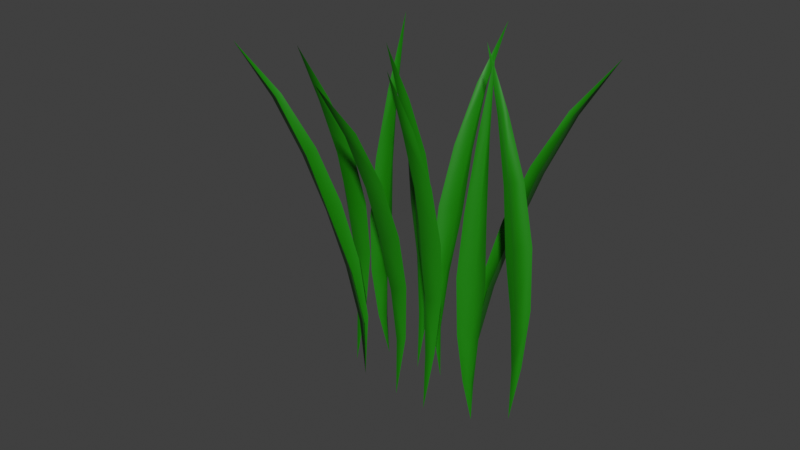 # Source: GramaColorida.blend  (saved by Blender 3.6.11; exported with 4.5.12 LTS)
import bpy
from mathutils import Matrix  # noqa: F401  (used for matrix-valued properties, if any)

bpy.ops.wm.read_factory_settings(use_empty=True)
scene = bpy.context.scene
scene.name = 'Scene'

# ---- collections
col_collection = bpy.data.collections.new('Collection'); scene.collection.children.link(col_collection)

# ---- materials (node trees are filled in below, after node groups)
mat_material = bpy.data.materials.new('Material')
mat_material.use_transparent_shadow = False

# ---- material node trees
mat_material.use_nodes = True; mat_material.node_tree.nodes.clear()
_N = mat_material.node_tree.nodes; _L = mat_material.node_tree.links
n0 = _N.new('ShaderNodeBsdfPrincipled'); n0.name = 'Principled BSDF'; n0.location = (10, 300)
n0.distribution = 'GGX'
n0.subsurface_method = 'RANDOM_WALK_SKIN'
n0.inputs[0].default_value = (0.008731, 0.2318, 0.0, 1.0)
n0.inputs[3].default_value = 1.45
n0.inputs[27].default_value = (0.0, 0.0, 0.0, 1.0)
n0.inputs[28].default_value = 1.0
n1 = _N.new('ShaderNodeOutputMaterial'); n1.name = 'Material Output'; n1.location = (300, 300)
_L.new(n0.outputs[0], n1.inputs[0])
n1.is_active_output = True

# ---- world
world_world = bpy.data.worlds.new('World'); scene.world = world_world
world_world.use_nodes = True; world_world.node_tree.nodes.clear()
_N = world_world.node_tree.nodes; _L = world_world.node_tree.links
n0 = _N.new('ShaderNodeOutputWorld'); n0.name = 'World Output'; n0.location = (300, 300)
n1 = _N.new('ShaderNodeBackground'); n1.name = 'Background'; n1.location = (10, 300)
n1.inputs[0].default_value = (0.05088, 0.05088, 0.05088, 1.0)
_L.new(n1.outputs[0], n0.inputs[0])
n0.is_active_output = True
world_world.color = (0.05088, 0.05088, 0.05088)
world_world.use_sun_shadow = False
world_world.sun_shadow_jitter_overblur = 0.0

# ---- meshes
me_plane_005 = bpy.data.meshes.new('Plane.005')
me_plane_005.from_pydata([(0.0, 0.0, -2.623e-08), (0.0, 2.0, -2.623e-08), (-0.2602, 1.601, 0.04625), (-0.4999, 1.218, 0.07263), (-0.659, 0.8728, 0.0766), (-0.4999, 0.5516, 0.07263), (-0.2602, 0.2679, 0.04625), (0.2602, 0.2679, 0.04625), (0.4999, 0.5516, 0.07263), (0.659, 0.8728, 0.0766), (0.4999, 1.218, 0.07263), (0.2602, 1.601, 0.04625), (0.0, 0.2674, 0.02149), (0.0, 0.5508, 0.03773), (0.0, 0.8718, 0.04176), (0.0, 1.218, 0.03773), (0.0, 1.601, 0.02149), (-5.689, 0.04226, -0.2143), (-5.399, 2.042, -0.2119), (-5.864, 1.644, -0.1717), (-6.24, 1.262, -0.1505), (-6.458, 0.9165, -0.1496), (-6.337, 0.595, -0.1513), (-6.057, 0.3108, -0.1733), (-5.551, 0.3098, -0.1648), (-5.365, 0.5931, -0.1349), (-5.177, 0.9139, -0.128), (-5.268, 1.26, -0.1341), (-5.358, 1.643, -0.1632), (-5.722, 0.3096, -0.1931), (-5.735, 0.5931, -0.177), (-5.702, 0.9141, -0.1727), (-5.638, 1.26, -0.1762), (-5.529, 1.643, -0.1915), (-3.88, 0.03751, -0.175), (-4.332, 1.995, 0.06828), (-3.838, 1.688, -0.0249), (-3.429, 1.374, -0.09642), (-3.18, 1.049, -0.1408), (-3.278, 0.7213, -0.1775), (-3.537, 0.3833, -0.1871), (-4.047, 0.3842, -0.1942), (-4.258, 0.723, -0.1913), (-4.472, 1.052, -0.1589), (-4.409, 1.376, -0.1102), (-4.349, 1.689, -0.03206), (-3.861, 0.3753, -0.167), (-3.865, 0.7103, -0.151), (-3.922, 1.039, -0.1166), (-4.015, 1.363, -0.06996), (-4.162, 1.681, -0.004818), (1.582, 0.02144, -0.04173), (-0.8513, 2.0, -0.0877), (0.1462, 1.683, -0.02428), (0.878, 1.362, 0.02269), (1.275, 1.033, 0.04402), (1.689, 0.7024, 0.03801), (1.768, 0.3647, 0.006365), (2.086, 0.3682, -0.02247), (2.299, 0.7091, -0.0174), (2.079, 1.042, -0.02902), (1.488, 1.368, -0.03272), (0.4638, 1.687, -0.05312), (1.654, 0.3609, -0.02309), (1.609, 0.6979, -0.01089), (1.293, 1.029, -0.01361), (0.7982, 1.357, -0.02621), (0.03181, 1.68, -0.05374), (-2.575, 0.03592, -0.1618), (-1.533, 1.999, -0.3806), (-2.222, 1.698, -0.2709), (-2.746, 1.383, -0.2034), (-3.097, 1.058, -0.1629), (-3.094, 0.7287, -0.1305), (-2.916, 0.3894, -0.1251), (-2.41, 0.3884, -0.1165), (-2.122, 0.7267, -0.1141), (-1.816, 1.056, -0.1413), (-1.774, 1.381, -0.187), (-1.716, 1.697, -0.2624), (-2.584, 0.3811, -0.1444), (-2.496, 0.7166, -0.1555), (-2.345, 1.046, -0.1851), (-2.148, 1.371, -0.2284), (-1.889, 1.69, -0.2902), (-0.6615, 0.02974, -0.1105), (4.072, 1.928, -0.2891), (2.271, 1.656, -0.2249), (0.9503, 1.359, -0.1863), (-0.0104, 1.048, -0.1611), (-0.6276, 0.7265, -0.1268), (-0.8848, 0.3897, -0.1058), (-0.5638, 0.3862, -0.07716), (-0.01077, 0.7199, -0.07174), (0.8028, 1.039, -0.08853), (1.567, 1.353, -0.1313), (2.592, 1.652, -0.1962), (-0.465, 0.3752, -0.1063), (0.04535, 0.7054, -0.1201), (0.7595, 1.025, -0.1456), (1.623, 1.338, -0.1797), (2.691, 1.641, -0.2254), (-2.291, -0.001806, 0.01498), (-2.948, 1.956, 0.2547), (-2.353, 1.649, 0.165), (-1.869, 1.334, 0.09636), (-1.582, 1.01, 0.05373), (-1.65, 0.6815, 0.01647), (-1.915, 0.3437, 0.005216), (-2.413, 0.3449, -0.005204), (-2.608, 0.6839, -0.00355), (-2.845, 1.013, 0.02733), (-2.827, 1.337, 0.07634), (-2.851, 1.65, 0.1546), (-2.264, 0.336, 0.02312), (-2.269, 0.671, 0.03904), (-2.353, 0.9995, 0.07301), (-2.488, 1.324, 0.1189), (-2.702, 1.641, 0.1829), (-6.948, 0.0172, -0.1427), (-7.827, 1.955, 0.1484), (-7.16, 1.659, 0.04242), (-6.613, 1.353, -0.04072), (-6.282, 1.033, -0.09341), (-6.32, 0.7072, -0.1377), (-6.574, 0.3673, -0.1516), (-7.072, 0.3686, -0.162), (-7.278, 0.7096, -0.1578), (-7.545, 1.036, -0.1198), (-7.571, 1.355, -0.06074), (-7.658, 1.66, 0.03201), (-6.922, 0.3578, -0.134), (-6.938, 0.6941, -0.1156), (-7.052, 1.02, -0.0746), (-7.231, 1.34, -0.01861), (-7.508, 1.65, 0.06001), (-3.922, 0.002302, -0.01909), (-5.194, 1.893, 0.3625), (-4.413, 1.621, 0.2308), (-3.827, 1.325, 0.1389), (-3.435, 1.014, 0.07216), (-3.403, 0.6951, 0.01171), (-3.565, 0.3608, -0.02363), (-4.063, 0.3621, -0.03405), (-4.361, 0.6976, -0.00831), (-4.698, 1.017, 0.04577), (-4.785, 1.328, 0.1189), (-4.912, 1.622, 0.2203), (-3.911, 0.348, -0.006526), (-4.019, 0.6775, 0.03308), (-4.203, 0.9964, 0.09024), (-4.443, 1.308, 0.1603), (-4.76, 1.608, 0.2479), (-6.002, 0.009501, -0.0788), (-11.99, 1.872, 0.03989), (-9.893, 1.608, 0.03352), (-8.387, 1.317, 0.02832), (-7.282, 1.01, 0.01922), (-6.39, 0.6962, -0.01124), (-5.899, 0.366, -0.04561), (-5.946, 0.3704, -0.08186), (-6.48, 0.7046, -0.08091), (-7.399, 1.021, -0.07262), (-8.477, 1.326, -0.04135), (-9.94, 1.612, -0.002738), (-6.251, 0.3535, -0.0623), (-6.896, 0.6798, -0.04406), (-7.8, 0.9945, -0.02469), (-8.893, 1.301, -0.004498), (-10.24, 1.595, 0.01683)], [], [(16, 11, 1), (0, 7, 12), (12, 7, 8, 13), (13, 8, 9, 14), (14, 9, 10, 15), (15, 10, 11, 16), (3, 15, 16, 2), (4, 14, 15, 3), (5, 13, 14, 4), (6, 12, 13, 5), (0, 12, 6), (2, 16, 1), (33, 28, 18), (17, 24, 29), (29, 24, 25, 30), (30, 25, 26, 31), (31, 26, 27, 32), (32, 27, 28, 33), (20, 32, 33, 19), (21, 31, 32, 20), (22, 30, 31, 21), (23, 29, 30, 22), (17, 29, 23), (19, 33, 18), (50, 45, 35), (34, 41, 46), (46, 41, 42, 47), (47, 42, 43, 48), (48, 43, 44, 49), (49, 44, 45, 50), (37, 49, 50, 36), (38, 48, 49, 37), (39, 47, 48, 38), (40, 46, 47, 39), (34, 46, 40), (36, 50, 35), (67, 62, 52), (51, 58, 63), (63, 58, 59, 64), (64, 59, 60, 65), (65, 60, 61, 66), (66, 61, 62, 67), (54, 66, 67, 53), (55, 65, 66, 54), (56, 64, 65, 55), (57, 63, 64, 56), (51, 63, 57), (53, 67, 52), (84, 79, 69), (68, 75, 80), (80, 75, 76, 81), (81, 76, 77, 82), (82, 77, 78, 83), (83, 78, 79, 84), (71, 83, 84, 70), (72, 82, 83, 71), (73, 81, 82, 72), (74, 80, 81, 73), (68, 80, 74), (70, 84, 69), (101, 96, 86), (85, 92, 97), (97, 92, 93, 98), (98, 93, 94, 99), (99, 94, 95, 100), (100, 95, 96, 101), (88, 100, 101, 87), (89, 99, 100, 88), (90, 98, 99, 89), (91, 97, 98, 90), (85, 97, 91), (87, 101, 86), (118, 113, 103), (102, 109, 114), (114, 109, 110, 115), (115, 110, 111, 116), (116, 111, 112, 117), (117, 112, 113, 118), (105, 117, 118, 104), (106, 116, 117, 105), (107, 115, 116, 106), (108, 114, 115, 107), (102, 114, 108), (104, 118, 103), (135, 130, 120), (119, 126, 131), (131, 126, 127, 132), (132, 127, 128, 133), (133, 128, 129, 134), (134, 129, 130, 135), (122, 134, 135, 121), (123, 133, 134, 122), (124, 132, 133, 123), (125, 131, 132, 124), (119, 131, 125), (121, 135, 120), (152, 147, 137), (136, 143, 148), (148, 143, 144, 149), (149, 144, 145, 150), (150, 145, 146, 151), (151, 146, 147, 152), (139, 151, 152, 138), (140, 150, 151, 139), (141, 149, 150, 140), (142, 148, 149, 141), (136, 148, 142), (138, 152, 137), (169, 164, 154), (153, 160, 165), (165, 160, 161, 166), (166, 161, 162, 167), (167, 162, 163, 168), (168, 163, 164, 169), (156, 168, 169, 155), (157, 167, 168, 156), (158, 166, 167, 157), (159, 165, 166, 158), (153, 165, 159), (155, 169, 154)])
me_plane_005.polygons.foreach_set('use_smooth', [True] * 120)
_uv = me_plane_005.uv_layers.new(name='UVMap')
_uv.uv.foreach_set('vector', [0.5, 0.8333, 1.0, 0.8333, 0.5, 1.0, 1.0, 0.0, 1.0, 0.1667, 0.5, 0.1667, 0.5, 0.1667, 1.0, 0.1667, 1.0, 0.3333, 0.5, 0.3333, 0.5, 0.3333, 1.0, 0.3333, 1.0, 0.5, 0.5, 0.5, 0.5, 0.5, 1.0, 0.5, 1.0, 0.6667, 0.5, 0.6667, 0.5, 0.6667, 1.0, 0.6667, 1.0, 0.8333, 0.5, 0.8333, 0.0, 0.6667, 0.5, 0.6667, 0.5, 0.8333, 0.0, 0.8333, 0.0, 0.5, 0.5, 0.5, 0.5, 0.6667, 0.0, 0.6667, 0.0, 0.3333, 0.5, 0.3333, 0.5, 0.5, 0.0, 0.5, 0.0, 0.1667, 0.5, 0.1667, 0.5, 0.3333, 0.0, 0.3333, 0.5, 0.0, 0.5, 0.1667, 0.0, 0.1667, 0.0, 0.8333, 0.5, 0.8333, 0.0, 1.0, 0.5, 0.8333, 1.0, 0.8333, 0.5, 1.0, 1.0, 0.0, 1.0, 0.1667, 0.5, 0.1667, 0.5, 0.1667, 1.0, 0.1667, 1.0, 0.3333, 0.5, 0.3333, 0.5, 0.3333, 1.0, 0.3333, 1.0, 0.5, 0.5, 0.5, 0.5, 0.5, 1.0, 0.5, 1.0, 0.6667, 0.5, 0.6667, 0.5, 0.6667, 1.0, 0.6667, 1.0, 0.8333, 0.5, 0.8333, 0.0, 0.6667, 0.5, 0.6667, 0.5, 0.8333, 0.0, 0.8333, 0.0, 0.5, 0.5, 0.5, 0.5, 0.6667, 0.0, 0.6667, 0.0, 0.3333, 0.5, 0.3333, 0.5, 0.5, 0.0, 0.5, 0.0, 0.1667, 0.5, 0.1667, 0.5, 0.3333, 0.0, 0.3333, 0.5, 0.0, 0.5, 0.1667, 0.0, 0.1667, 0.0, 0.8333, 0.5, 0.8333, 0.0, 1.0, 0.5, 0.8333, 1.0, 0.8333, 0.5, 1.0, 1.0, 0.0, 1.0, 0.1667, 0.5, 0.1667, 0.5, 0.1667, 1.0, 0.1667, 1.0, 0.3333, 0.5, 0.3333, 0.5, 0.3333, 1.0, 0.3333, 1.0, 0.5, 0.5, 0.5, 0.5, 0.5, 1.0, 0.5, 1.0, 0.6667, 0.5, 0.6667, 0.5, 0.6667, 1.0, 0.6667, 1.0, 0.8333, 0.5, 0.8333, 0.0, 0.6667, 0.5, 0.6667, 0.5, 0.8333, 0.0, 0.8333, 0.0, 0.5, 0.5, 0.5, 0.5, 0.6667, 0.0, 0.6667, 0.0, 0.3333, 0.5, 0.3333, 0.5, 0.5, 0.0, 0.5, 0.0, 0.1667, 0.5, 0.1667, 0.5, 0.3333, 0.0, 0.3333, 0.5, 0.0, 0.5, 0.1667, 0.0, 0.1667, 0.0, 0.8333, 0.5, 0.8333, 0.0, 1.0, 0.5, 0.8333, 1.0, 0.8333, 0.5, 1.0, 1.0, 0.0, 1.0, 0.1667, 0.5, 0.1667, 0.5, 0.1667, 1.0, 0.1667, 1.0, 0.3333, 0.5, 0.3333, 0.5, 0.3333, 1.0, 0.3333, 1.0, 0.5, 0.5, 0.5, 0.5, 0.5, 1.0, 0.5, 1.0, 0.6667, 0.5, 0.6667, 0.5, 0.6667, 1.0, 0.6667, 1.0, 0.8333, 0.5, 0.8333, 0.0, 0.6667, 0.5, 0.6667, 0.5, 0.8333, 0.0, 0.8333, 0.0, 0.5, 0.5, 0.5, 0.5, 0.6667, 0.0, 0.6667, 0.0, 0.3333, 0.5, 0.3333, 0.5, 0.5, 0.0, 0.5, 0.0, 0.1667, 0.5, 0.1667, 0.5, 0.3333, 0.0, 0.3333, 0.5, 0.0, 0.5, 0.1667, 0.0, 0.1667, 0.0, 0.8333, 0.5, 0.8333, 0.0, 1.0, 0.5, 0.8333, 1.0, 0.8333, 0.5, 1.0, 1.0, 0.0, 1.0, 0.1667, 0.5, 0.1667, 0.5, 0.1667, 1.0, 0.1667, 1.0, 0.3333, 0.5, 0.3333, 0.5, 0.3333, 1.0, 0.3333, 1.0, 0.5, 0.5, 0.5, 0.5, 0.5, 1.0, 0.5, 1.0, 0.6667, 0.5, 0.6667, 0.5, 0.6667, 1.0, 0.6667, 1.0, 0.8333, 0.5, 0.8333, 0.0, 0.6667, 0.5, 0.6667, 0.5, 0.8333, 0.0, 0.8333, 0.0, 0.5, 0.5, 0.5, 0.5, 0.6667, 0.0, 0.6667, 0.0, 0.3333, 0.5, 0.3333, 0.5, 0.5, 0.0, 0.5, 0.0, 0.1667, 0.5, 0.1667, 0.5, 0.3333, 0.0, 0.3333, 0.5, 0.0, 0.5, 0.1667, 0.0, 0.1667, 0.0, 0.8333, 0.5, 0.8333, 0.0, 1.0, 0.5, 0.8333, 1.0, 0.8333, 0.5, 1.0, 1.0, 0.0, 1.0, 0.1667, 0.5, 0.1667, 0.5, 0.1667, 1.0, 0.1667, 1.0, 0.3333, 0.5, 0.3333, 0.5, 0.3333, 1.0, 0.3333, 1.0, 0.5, 0.5, 0.5, 0.5, 0.5, 1.0, 0.5, 1.0, 0.6667, 0.5, 0.6667, 0.5, 0.6667, 1.0, 0.6667, 1.0, 0.8333, 0.5, 0.8333, 0.0, 0.6667, 0.5, 0.6667, 0.5, 0.8333, 0.0, 0.8333, 0.0, 0.5, 0.5, 0.5, 0.5, 0.6667, 0.0, 0.6667, 0.0, 0.3333, 0.5, 0.3333, 0.5, 0.5, 0.0, 0.5, 0.0, 0.1667, 0.5, 0.1667, 0.5, 0.3333, 0.0, 0.3333, 0.5, 0.0, 0.5, 0.1667, 0.0, 0.1667, 0.0, 0.8333, 0.5, 0.8333, 0.0, 1.0, 0.5, 0.8333, 1.0, 0.8333, 0.5, 1.0, 1.0, 0.0, 1.0, 0.1667, 0.5, 0.1667, 0.5, 0.1667, 1.0, 0.1667, 1.0, 0.3333, 0.5, 0.3333, 0.5, 0.3333, 1.0, 0.3333, 1.0, 0.5, 0.5, 0.5, 0.5, 0.5, 1.0, 0.5, 1.0, 0.6667, 0.5, 0.6667, 0.5, 0.6667, 1.0, 0.6667, 1.0, 0.8333, 0.5, 0.8333, 0.0, 0.6667, 0.5, 0.6667, 0.5, 0.8333, 0.0, 0.8333, 0.0, 0.5, 0.5, 0.5, 0.5, 0.6667, 0.0, 0.6667, 0.0, 0.3333, 0.5, 0.3333, 0.5, 0.5, 0.0, 0.5, 0.0, 0.1667, 0.5, 0.1667, 0.5, 0.3333, 0.0, 0.3333, 0.5, 0.0, 0.5, 0.1667, 0.0, 0.1667, 0.0, 0.8333, 0.5, 0.8333, 0.0, 1.0, 0.5, 0.8333, 1.0, 0.8333, 0.5, 1.0, 1.0, 0.0, 1.0, 0.1667, 0.5, 0.1667, 0.5, 0.1667, 1.0, 0.1667, 1.0, 0.3333, 0.5, 0.3333, 0.5, 0.3333, 1.0, 0.3333, 1.0, 0.5, 0.5, 0.5, 0.5, 0.5, 1.0, 0.5, 1.0, 0.6667, 0.5, 0.6667, 0.5, 0.6667, 1.0, 0.6667, 1.0, 0.8333, 0.5, 0.8333, 0.0, 0.6667, 0.5, 0.6667, 0.5, 0.8333, 0.0, 0.8333, 0.0, 0.5, 0.5, 0.5, 0.5, 0.6667, 0.0, 0.6667, 0.0, 0.3333, 0.5, 0.3333, 0.5, 0.5, 0.0, 0.5, 0.0, 0.1667, 0.5, 0.1667, 0.5, 0.3333, 0.0, 0.3333, 0.5, 0.0, 0.5, 0.1667, 0.0, 0.1667, 0.0, 0.8333, 0.5, 0.8333, 0.0, 1.0, 0.5, 0.8333, 1.0, 0.8333, 0.5, 1.0, 1.0, 0.0, 1.0, 0.1667, 0.5, 0.1667, 0.5, 0.1667, 1.0, 0.1667, 1.0, 0.3333, 0.5, 0.3333, 0.5, 0.3333, 1.0, 0.3333, 1.0, 0.5, 0.5, 0.5, 0.5, 0.5, 1.0, 0.5, 1.0, 0.6667, 0.5, 0.6667, 0.5, 0.6667, 1.0, 0.6667, 1.0, 0.8333, 0.5, 0.8333, 0.0, 0.6667, 0.5, 0.6667, 0.5, 0.8333, 0.0, 0.8333, 0.0, 0.5, 0.5, 0.5, 0.5, 0.6667, 0.0, 0.6667, 0.0, 0.3333, 0.5, 0.3333, 0.5, 0.5, 0.0, 0.5, 0.0, 0.1667, 0.5, 0.1667, 0.5, 0.3333, 0.0, 0.3333, 0.5, 0.0, 0.5, 0.1667, 0.0, 0.1667, 0.0, 0.8333, 0.5, 0.8333, 0.0, 1.0, 0.5, 0.8333, 1.0, 0.8333, 0.5, 1.0, 1.0, 0.0, 1.0, 0.1667, 0.5, 0.1667, 0.5, 0.1667, 1.0, 0.1667, 1.0, 0.3333, 0.5, 0.3333, 0.5, 0.3333, 1.0, 0.3333, 1.0, 0.5, 0.5, 0.5, 0.5, 0.5, 1.0, 0.5, 1.0, 0.6667, 0.5, 0.6667, 0.5, 0.6667, 1.0, 0.6667, 1.0, 0.8333, 0.5, 0.8333, 0.0, 0.6667, 0.5, 0.6667, 0.5, 0.8333, 0.0, 0.8333, 0.0, 0.5, 0.5, 0.5, 0.5, 0.6667, 0.0, 0.6667, 0.0, 0.3333, 0.5, 0.3333, 0.5, 0.5, 0.0, 0.5, 0.0, 0.1667, 0.5, 0.1667, 0.5, 0.3333, 0.0, 0.3333, 0.5, 0.0, 0.5, 0.1667, 0.0, 0.1667, 0.0, 0.8333, 0.5, 0.8333, 0.0, 1.0])
me_plane_005.materials.append(mat_material)
me_plane_005.use_mirror_x = True
me_plane_005.use_mirror_y = True
me_plane_005.update()

# ---- objects
ob_plane_005 = bpy.data.objects.new('Plane.005', me_plane_005)

# ---- transforms, parenting, visibility, modifiers, constraints
ob_plane_005.location = (0.5572, -0.1161, -0.009822)
ob_plane_005.rotation_euler = (1.499, -0.0, 0.2366)
ob_plane_005.scale = (0.07014, 0.6, 1.0)
ob_plane_005.use_mesh_mirror_x = True
ob_plane_005.use_mesh_mirror_y = True

# ---- collection membership
col_collection.objects.link(ob_plane_005)

# ---- scene / render settings (as saved in the file)
scene.frame_start = 1; scene.frame_end = 250; scene.frame_set(1)
scene.render.engine = 'BLENDER_EEVEE_NEXT'
scene.cycles.sampling_pattern = 'TABULATED_SOBOL'
scene.view_settings.view_transform = 'Standard'
bpy.context.view_layer.update()

# ---- added for rendering (the .blend has no active camera and no usable light): camera, sun
cam_auto = bpy.data.cameras.new('AutoCamera')
cam_auto.lens = 50.0
cam_auto.sensor_width = 36.0
cam_auto.clip_end = 1000.0
ob_auto_camera = bpy.data.objects.new('AutoCamera', cam_auto)
scene.collection.objects.link(ob_auto_camera)
ob_auto_camera.location = (2.22425, -2.469, 2.15963)
ob_auto_camera.rotation_euler = (1.09748, -7.21219e-08, 0.694738)
scene.camera = ob_auto_camera
light_auto_sun = bpy.data.lights.new('AutoSun', 'SUN')
light_auto_sun.energy = 3.0
light_auto_sun.angle = 0.0523599
ob_auto_sun = bpy.data.objects.new('AutoSun', light_auto_sun)
scene.collection.objects.link(ob_auto_sun)
ob_auto_sun.rotation_euler = (0.872665, 0.174533, 0.523599)
bpy.context.view_layer.update()
